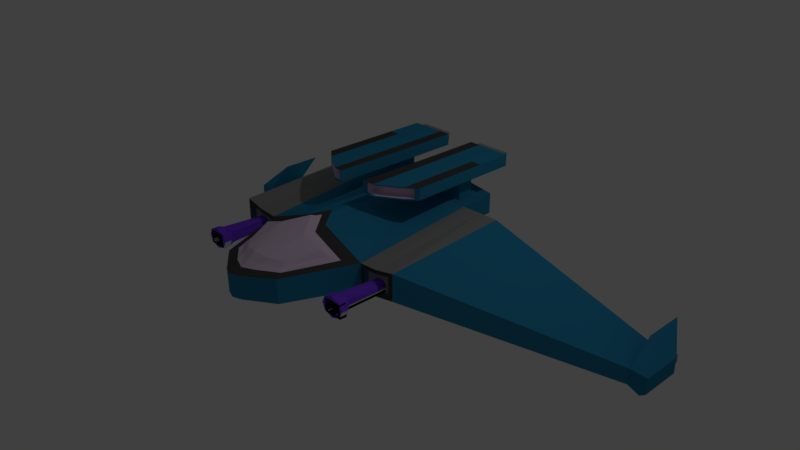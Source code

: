 # Source: drone.blend  (saved by Blender 2.79.0; exported with 4.5.12 LTS)
import bpy
from mathutils import Matrix  # noqa: F401  (used for matrix-valued properties, if any)

bpy.ops.wm.read_factory_settings(use_empty=True)
scene = bpy.context.scene
scene.name = 'Scene'

# ---- collections
col_collection_1 = bpy.data.collections.new('Collection 1'); scene.collection.children.link(col_collection_1)

# ---- materials (node trees are filled in below, after node groups)
mat_material = bpy.data.materials.new('Material')
mat_material.alpha_threshold = 0.0
mat_material.use_transparent_shadow = False
mat_material.roughness = 0.5
mat_material.line_color = (0.0, 0.0, 0.0, 1.0)
mat_colorfor_machinegun = bpy.data.materials.new('colorfor machinegun')
mat_colorfor_machinegun.alpha_threshold = 0.0
mat_colorfor_machinegun.use_transparent_shadow = False
mat_colorfor_machinegun.diffuse_color = (0.1935, 0.0536, 0.8, 1.0)
mat_colorfor_machinegun.roughness = 0.5
mat_ship_base_color = bpy.data.materials.new('ship base color')
mat_ship_base_color.alpha_threshold = 0.0
mat_ship_base_color.use_transparent_shadow = False
mat_ship_base_color.diffuse_color = (0.02513, 0.2343, 0.42, 1.0)
mat_ship_base_color.roughness = 0.5
mat_window_color = bpy.data.materials.new('window color')
mat_window_color.alpha_threshold = 0.0
mat_window_color.use_transparent_shadow = False
mat_window_color.diffuse_color = (0.7679, 0.6091, 0.8, 1.0)
mat_window_color.roughness = 0.5
mat_ship_black_color = bpy.data.materials.new('ship black color')
mat_ship_black_color.alpha_threshold = 0.0
mat_ship_black_color.use_transparent_shadow = False
mat_ship_black_color.diffuse_color = (0.06372, 0.06372, 0.06372, 1.0)
mat_ship_black_color.roughness = 0.5
mat_ship_grey_color = bpy.data.materials.new('ship grey color')
mat_ship_grey_color.alpha_threshold = 0.0
mat_ship_grey_color.use_transparent_shadow = False
mat_ship_grey_color.diffuse_color = (0.281, 0.281, 0.281, 1.0)
mat_ship_grey_color.roughness = 0.5

# ---- material node trees

# ---- world
world_world = bpy.data.worlds.new('World'); scene.world = world_world
world_world.color = (0.05088, 0.05088, 0.05088)
world_world.use_sun_shadow = False
world_world.sun_shadow_jitter_overblur = 0.0
world_world.cycles.sampling_method = 'MANUAL'

# ---- cameras
cam_camera = bpy.data.cameras.new('Camera')
cam_camera.clip_end = 100.0
cam_camera.lens = 35.0
cam_camera.sensor_width = 32.0
cam_camera.sensor_height = 18.0
cam_camera.ortho_scale = 7.314
cam_camera.dof.focus_distance = 0.0
cam_camera.dof.aperture_fstop = 128.0

# ---- lights
light_lamp = bpy.data.lights.new('Lamp', 'POINT')
light_lamp.transmission_factor = 0.0
light_lamp.cutoff_distance = 30.0
light_lamp.energy = 100.0
light_lamp.shadow_buffer_clip_start = 1.001
light_lamp.shadow_soft_size = 0.1
light_lamp.shadow_maximum_resolution = 0.006
light_lamp.use_absolute_resolution = True

# ---- meshes
me_cube_001 = bpy.data.meshes.new('Cube.001')
me_cube_001.from_pydata([(1.233, -0.9453, 0.508), (1.233, -0.9453, 0.6269), (1.397, -0.9453, 0.508), (1.397, -0.9453, 0.6269), (1.233, -1.585, 0.508), (1.233, -1.585, 0.6269), (1.397, -1.585, 0.508), (1.397, -1.585, 0.6269), (1.172, -1.662, 0.4636), (1.172, -1.662, 0.6713), (1.458, -1.662, 0.4636), (1.458, -1.662, 0.6713), (1.172, -1.771, 0.4636), (1.172, -1.771, 0.6713), (1.458, -1.771, 0.4636), (1.458, -1.771, 0.6713), (1.219, -1.771, 0.4976), (1.219, -1.771, 0.6373), (1.411, -1.771, 0.4976), (1.411, -1.771, 0.6373), (1.219, -1.705, 0.4976), (1.219, -1.705, 0.6373), (1.411, -1.705, 0.4976), (1.411, -1.705, 0.6373), (1.315, -0.9453, 0.6269), (1.315, -0.9453, 0.508), (1.315, -1.585, 0.6269), (1.315, -1.585, 0.508), (1.315, -1.662, 0.6713), (1.315, -1.662, 0.4636), (1.315, -1.771, 0.6713), (1.315, -1.771, 0.4636), (1.315, -1.771, 0.6373), (1.315, -1.771, 0.4976), (1.315, -1.705, 0.6373), (1.315, -1.705, 0.4976), (1.233, -0.9453, 0.5674), (1.397, -0.9453, 0.5674), (1.233, -1.585, 0.5674), (1.397, -1.585, 0.5674), (1.172, -1.662, 0.5674), (1.458, -1.662, 0.5674), (1.172, -1.771, 0.5674), (1.458, -1.771, 0.5674), (1.219, -1.771, 0.5674), (1.411, -1.771, 0.5674), (1.219, -1.705, 0.5674), (1.411, -1.705, 0.5674), (1.315, -1.705, 0.5674), (1.397, -1.585, 0.508), (1.458, -1.662, 0.4636), (1.315, -1.585, 0.508), (1.315, -1.662, 0.4636), (1.233, -0.9453, 0.508), (1.233, -0.9453, 0.6269), (1.397, -0.9453, 0.508), (1.233, -1.585, 0.508), (1.233, -1.585, 0.6269), (1.397, -1.585, 0.508), (1.397, -1.585, 0.6269), (1.172, -1.662, 0.4636), (1.172, -1.662, 0.6713), (1.458, -1.662, 0.4636), (1.458, -1.662, 0.6713), (1.172, -1.771, 0.4636), (1.172, -1.771, 0.6713), (1.458, -1.771, 0.4636), (1.219, -1.773, 0.6373), (1.411, -1.771, 0.4976), (1.411, -1.771, 0.6373), (1.219, -1.707, 0.6373), (1.411, -1.705, 0.4976), (1.411, -1.705, 0.6373), (1.315, -0.9453, 0.508), (1.315, -1.585, 0.6269), (1.315, -1.585, 0.508), (1.315, -1.662, 0.6713), (1.315, -1.662, 0.4636), (1.315, -1.771, 0.4636), (1.315, -1.773, 0.6373), (1.315, -1.707, 0.6373), (1.233, -0.9453, 0.5674), (1.233, -1.585, 0.5674), (1.397, -1.585, 0.5674), (1.172, -1.662, 0.5674), (1.458, -1.662, 0.5674), (1.172, -1.771, 0.5674), (1.411, -1.771, 0.5674), (1.411, -1.705, 0.5674), (1.233, -0.9453, 0.6269), (1.397, -0.9453, 0.508), (1.397, -0.9453, 0.6269), (1.233, -1.585, 0.6269), (1.397, -1.585, 0.508), (1.397, -1.585, 0.6269), (1.172, -1.662, 0.6713), (1.458, -1.662, 0.4636), (1.458, -1.662, 0.6713), (1.172, -1.771, 0.4636), (1.172, -1.771, 0.6713), (1.458, -1.771, 0.4636), (1.458, -1.771, 0.6713), (1.219, -1.771, 0.4976), (1.219, -1.771, 0.6373), (1.411, -1.771, 0.4976), (1.411, -1.771, 0.6373), (1.219, -1.705, 0.4976), (1.219, -1.705, 0.6373), (1.411, -1.705, 0.4976), (1.411, -1.705, 0.6373), (1.315, -0.9453, 0.6269), (1.315, -1.585, 0.6269), (1.315, -1.662, 0.6713), (1.315, -1.771, 0.6713), (1.315, -1.771, 0.4636), (1.315, -1.771, 0.6373), (1.315, -1.771, 0.4976), (1.315, -1.705, 0.6373), (1.315, -1.705, 0.4976), (1.397, -0.9453, 0.5674), (1.397, -1.585, 0.5674), (1.458, -1.662, 0.5674), (1.172, -1.771, 0.5674), (1.458, -1.771, 0.5674), (1.219, -1.771, 0.5674), (1.411, -1.771, 0.5674), (1.219, -1.705, 0.5674), (1.411, -1.705, 0.5674), (1.315, -1.705, 0.5674), (1.22, -0.9452, 0.5197), (1.22, -0.9452, 0.6387), (1.384, -0.9452, 0.5197), (1.384, -0.9452, 0.6387), (1.193, -1.585, 0.4896), (1.193, -1.585, 0.6666), (1.384, -1.585, 0.5197), (1.413, -1.585, 0.6666), (1.159, -1.662, 0.4753), (1.159, -1.662, 0.683), (1.445, -1.662, 0.4753), (1.445, -1.662, 0.683), (1.159, -1.771, 0.4753), (1.159, -1.771, 0.683), (1.445, -1.771, 0.4753), (1.445, -1.771, 0.683), (1.205, -1.771, 0.5093), (1.205, -1.771, 0.649), (1.398, -1.771, 0.5093), (1.398, -1.771, 0.649), (1.205, -1.705, 0.5093), (1.205, -1.705, 0.649), (1.398, -1.705, 0.5093), (1.398, -1.705, 0.649), (1.303, -0.9452, 0.6666), (1.303, -0.9452, 0.4896), (1.303, -1.585, 0.6666), (1.303, -1.585, 0.4896), (1.303, -1.662, 0.7326), (1.303, -1.662, 0.4237), (1.303, -1.771, 0.7326), (1.303, -1.771, 0.4237), (1.303, -1.771, 0.682), (1.303, -1.771, 0.4742), (1.303, -1.705, 0.682), (1.303, -1.705, 0.4742), (1.193, -0.9452, 0.5781), (1.413, -0.9452, 0.5781), (1.193, -1.585, 0.5781), (1.413, -1.585, 0.5781), (1.11, -1.662, 0.5781), (1.495, -1.662, 0.5781), (1.11, -1.771, 0.5781), (1.495, -1.771, 0.5781), (1.173, -1.771, 0.5781), (1.432, -1.771, 0.5781), (1.173, -1.705, 0.5781), (1.432, -1.705, 0.5781), (1.303, -1.705, 0.5781)], [], [(24, 1, 5, 26), (27, 6, 10, 29), (36, 0, 4, 38), (25, 2, 6, 27), (37, 3, 7, 39), (41, 11, 15, 43), (39, 7, 11, 41), (26, 5, 9, 28), (38, 4, 8, 40), (30, 13, 17, 32), (28, 9, 13, 30), (40, 8, 12, 42), (29, 10, 14, 31), (33, 18, 22, 35), (42, 12, 16, 44), (31, 14, 18, 33), (43, 15, 19, 45), (48, 35, 22, 47), (45, 19, 23, 47), (32, 17, 21, 34), (44, 16, 20, 46), (19, 32, 34, 23), (46, 20, 35, 48), (12, 31, 33, 16), (16, 33, 35, 20), (8, 29, 31, 12), (11, 28, 30, 15), (15, 30, 32, 19), (7, 26, 28, 11), (0, 25, 27, 4), (4, 27, 29, 8), (3, 24, 26, 7), (21, 46, 48, 34), (17, 44, 46, 21), (18, 45, 47, 22), (34, 48, 47, 23), (14, 43, 45, 18), (13, 42, 44, 17), (9, 40, 42, 13), (5, 38, 40, 9), (6, 39, 41, 10), (10, 41, 43, 14), (2, 37, 39, 6), (1, 36, 38, 5), (51, 49, 50, 52), (81, 53, 56, 82), (73, 55, 58, 75), (83, 59, 63, 85), (74, 57, 61, 76), (82, 56, 60, 84), (84, 60, 64, 86), (77, 62, 66, 78), (87, 69, 72, 88), (79, 67, 70, 80), (69, 79, 80, 72), (60, 77, 78, 64), (59, 74, 76, 63), (53, 73, 75, 56), (56, 75, 77, 60), (68, 87, 88, 71), (61, 84, 86, 65), (57, 82, 84, 61), (58, 83, 85, 62), (54, 81, 82, 57), (110, 89, 92, 111), (119, 91, 94, 120), (121, 97, 101, 123), (113, 99, 103, 115), (112, 95, 99, 113), (116, 104, 108, 118), (122, 98, 102, 124), (114, 100, 104, 116), (123, 101, 105, 125), (128, 118, 108, 127), (124, 102, 106, 126), (126, 106, 118, 128), (98, 114, 116, 102), (102, 116, 118, 106), (97, 112, 113, 101), (101, 113, 115, 105), (91, 110, 111, 94), (107, 126, 128, 117), (103, 124, 126, 107), (117, 128, 127, 109), (100, 123, 125, 104), (99, 122, 124, 103), (96, 121, 123, 100), (90, 119, 120, 93), (153, 130, 134, 155), (156, 135, 139, 158), (165, 129, 133, 167), (154, 131, 135, 156), (166, 132, 136, 168), (170, 140, 144, 172), (168, 136, 140, 170), (155, 134, 138, 157), (167, 133, 137, 169), (159, 142, 146, 161), (157, 138, 142, 159), (169, 137, 141, 171), (158, 139, 143, 160), (162, 147, 151, 164), (171, 141, 145, 173), (160, 143, 147, 162), (172, 144, 148, 174), (177, 164, 151, 176), (174, 148, 152, 176), (161, 146, 150, 163), (173, 145, 149, 175), (148, 161, 163, 152), (175, 149, 164, 177), (141, 160, 162, 145), (145, 162, 164, 149), (137, 158, 160, 141), (140, 157, 159, 144), (144, 159, 161, 148), (136, 155, 157, 140), (129, 154, 156, 133), (133, 156, 158, 137), (132, 153, 155, 136), (150, 175, 177, 163), (146, 173, 175, 150), (147, 174, 176, 151), (163, 177, 176, 152), (143, 172, 174, 147), (142, 171, 173, 146), (138, 169, 171, 142), (134, 167, 169, 138), (135, 168, 170, 139), (139, 170, 172, 143), (131, 166, 168, 135), (130, 165, 167, 134)])
me_cube_001.polygons.foreach_set('material_index', [0, 0, 0, 0, 0, 0, 0, 0, 0, 0, 0, 0, 0, 0, 0, 0, 0, 0, 0, 0, 0, 0, 0, 0, 0, 0, 0, 0, 0, 0, 0, 0, 0, 0, 0, 0, 0, 0, 0, 0, 0, 0, 0, 0, 0, 0, 0, 0, 0, 0, 0, 0, 0, 0, 0, 0, 0, 0, 0, 0, 0, 0, 0, 0, 0, 0, 1, 1, 0, 0, 1, 1, 1, 0, 0, 0, 1, 0, 1, 1, 0, 0, 0, 0, 1, 1, 1, 0, 1, 0, 1, 0, 1, 1, 1, 1, 1, 1, 1, 0, 0, 0, 1, 1, 1, 0, 0, 1, 0, 0, 0, 1, 0, 0, 1, 1, 1, 0, 0, 1, 0, 0, 0, 0, 1, 1, 1, 1, 0, 0, 0, 1])
me_cube_001.materials.append(mat_material)
me_cube_001.materials.append(mat_colorfor_machinegun)
me_cube_001.use_remesh_preserve_volume = False
me_cube_001.use_remesh_preserve_attributes = False
me_cube_001.use_mirror_vertex_groups = False
me_cube_001.update()
me_cube = bpy.data.meshes.new('Cube')
me_cube.from_pydata([(1.0, -1.002, 0.2144), (1.0, 1.0, 0.339), (1.0, -0.9979, 0.6102), (1.0, 0.9916, 0.7959), (-0.01611, -0.9971, 0.09127), (-0.01155, 1.0, 0.07132), (-0.01155, -0.6616, 0.9537), (-0.01155, 0.8334, 0.8965), (0.5637, -2.052, 0.2288), (0.5575, -2.058, 0.6005), (0.0, -2.404, 0.2459), (0.0, -2.415, 0.5996), (1.63, -1.0, 0.2852), (1.63, 1.0, 0.339), (1.63, -1.0, 0.6991), (1.63, 1.0, 0.7959), (4.039, 1.033, -0.7914), (4.039, 1.719, -0.7914), (4.039, 1.033, -0.5369), (4.039, 1.719, -0.5369), (-0.01155, 1.464, 0.07132), (1.0, 1.464, 0.339), (1.0, 1.464, 0.7959), (-0.01155, 1.464, 0.8965), (0.2257, 1.0, 0.07132), (0.2257, 0.7996, 0.8965), (0.2211, -0.9971, 0.08878), (0.2257, -0.9775, 0.9012), (0.1485, -2.354, 0.2459), (0.1386, -2.365, 0.602), (0.2257, 1.464, 0.07132), (0.2257, 1.464, 0.8965), (0.4219, 1.011, 0.8965), (0.8038, 1.1, 0.7959), (0.4219, 1.338, 0.8965), (0.8038, 1.346, 0.7959), (0.4219, 0.9816, 1.168), (0.8038, 1.073, 1.168), (0.4219, 1.329, 1.168), (0.8038, 1.346, 1.168), (0.4219, 0.9816, 1.35), (0.8038, 1.073, 1.35), (0.4219, 1.329, 1.35), (0.8038, 1.346, 1.35), (0.4219, -0.2726, 1.167), (0.8038, -0.02621, 1.162), (0.4219, -0.2726, 1.353), (0.8038, -0.02621, 1.35), (0.4219, 1.921, 1.168), (0.8038, 1.921, 1.168), (0.4219, 1.921, 1.35), (0.8038, 1.921, 1.35), (0.2757, 1.464, 0.1945), (0.8335, 1.464, 0.3873), (0.8335, 1.464, 0.7165), (0.2757, 1.464, 0.7889), (0.0, 1.464, 0.7889), (0.0, 1.464, 0.1945), (0.2757, 1.762, 0.1945), (0.8335, 1.762, 0.3873), (0.8335, 1.762, 0.7165), (0.2757, 1.762, 0.7889), (0.0, 1.762, 0.7889), (0.0, 1.762, 0.1945), (0.3075, 1.762, 0.3018), (0.6766, 1.762, 0.4294), (0.6766, 1.762, 0.6472), (0.3075, 1.762, 0.6952), (0.0, 1.762, 0.6952), (0.0, 1.762, 0.3018), (0.3127, 1.644, 0.3551), (0.5882, 1.644, 0.4503), (0.5882, 1.644, 0.6128), (0.3127, 1.644, 0.6486), (0.0, 1.644, 0.6486), (0.0, 1.644, 0.3551), (0.2467, 0.9682, 1.168), (0.979, 1.11, 1.168), (0.979, 1.346, 1.168), (0.2467, 1.325, 1.168), (0.979, 1.11, 1.35), (0.979, 1.346, 1.35), (0.2467, 0.9682, 1.35), (0.2467, 1.325, 1.35), (0.2467, -0.3038, 1.186), (0.979, 0.1061, 1.168), (0.979, 0.1061, 1.35), (0.2467, -0.3038, 1.363), (0.979, 1.921, 1.168), (0.979, 1.921, 1.35), (0.2467, 1.921, 1.35), (0.2467, 1.921, 1.168), (4.329, 1.033, -0.804), (4.329, 1.718, -0.804), (4.329, 1.033, -0.5495), (4.329, 1.718, -0.5495), (4.055, 1.426, -0.1959), (4.055, 2.111, -0.1959), (4.052, 1.415, -0.2021), (4.052, 2.101, -0.2021), (4.131, 1.227, -1.027), (4.131, 1.913, -1.027), (4.131, 1.224, -1.026), (4.131, 1.91, -1.026), (1.082, -1.0, 0.2647), (1.082, -0.9997, 0.551), (1.548, -1.0, 0.3204), (1.548, -1.0, 0.622), (1.082, -0.9453, 0.2637), (1.082, -0.9444, 0.5498), (1.548, -0.9453, 0.3199), (1.548, -0.9453, 0.6215), (1.233, -0.9453, 0.3593), (1.233, -0.9453, 0.4603), (1.397, -0.9453, 0.3835), (1.397, -0.9453, 0.4866), (1.315, -1.0, 0.632), (1.315, 1.0, 0.7959), (1.315, 1.0, 0.339), (1.315, -1.002, 0.229), (1.315, -1.0, 0.5742), (1.315, -1.0, 0.2823), (1.315, -0.9453, 0.5734), (1.315, -0.9453, 0.2815), (1.315, -0.9453, 0.472), (1.315, -0.9453, 0.37), (1.0, -0.9999, 0.4004), (1.0, 1.0, 0.5674), (-0.01155, 0.9662, 0.4839), (-0.01155, -0.9951, 0.5311), (0.562, -2.053, 0.402), (0.0, -2.407, 0.4108), (1.63, -1.0, 0.4839), (1.63, 1.0, 0.5674), (4.039, 1.033, -0.6641), (4.039, 1.719, -0.6641), (1.0, 1.464, 0.5674), (-0.01155, 1.464, 0.4839), (0.1456, -2.357, 0.4122), (0.8335, 1.464, 0.5519), (0.0, 1.464, 0.4917), (0.8335, 1.762, 0.5519), (0.6766, 1.762, 0.5383), (0.5882, 1.644, 0.5316), (0.0, 1.644, 0.5019), (0.3127, 1.644, 0.5019), (4.329, 1.033, -0.6767), (4.329, 1.718, -0.6767), (1.082, -1.0, 0.3994), (1.548, -1.0, 0.4659), (1.082, -0.9453, 0.3983), (1.548, -0.9453, 0.4654), (1.233, -0.9453, 0.4088), (1.397, -0.9453, 0.4342), (1.315, 1.0, 0.5674), (0.25, -1.176, 0.8677), (0.0, -0.8582, 0.9381), (0.191, -2.16, 0.6407), (0.0, -2.229, 0.6299), (0.4896, -1.942, 0.6263), (0.805, -1.184, 0.6451), (0.2576, -1.283, 0.878), (0.0, -0.9651, 0.9598), (0.2125, -2.049, 0.6879), (0.0, -2.104, 0.7086), (0.4459, -1.879, 0.6601), (0.6917, -1.287, 0.7053), (0.2591, -1.371, 0.9142), (0.0, -1.052, 0.9976), (0.2238, -1.96, 0.7573), (0.0, -2.001, 0.7848), (0.4042, -1.828, 0.7249), (0.5933, -1.372, 0.7971), (0.1166, -0.9971, -0.04962), (0.0, -0.9971, -0.05149), (0.0, 1.0, -0.06208), (0.1211, 1.0, -0.06208), (0.1736, -0.9971, 0.06883), (0.0, -0.9971, 0.06754), (0.1041, -0.9971, -0.02581), (0.0, -0.9971, -0.02765), (0.1526, -0.9383, 0.05512), (0.1782, -0.9507, 0.0678), (0.0, -0.9383, 0.05287), (0.0, -0.9507, 0.06654), (0.1086, -0.9572, -0.02668), (0.1026, -0.9447, -0.01364), (0.0, -0.9572, -0.02846), (0.0, -0.9447, -0.01539), (0.3373, 1.921, 1.328), (0.4691, 1.921, 1.328), (0.4691, 1.921, 1.191), (0.3373, 1.921, 1.191), (0.8883, 1.921, 1.191), (0.7565, 1.921, 1.191), (0.7565, 1.921, 1.328), (0.8883, 1.921, 1.328), (0.3373, 2.03, 1.328), (0.4691, 2.03, 1.328), (0.4691, 2.03, 1.191), (0.3373, 2.03, 1.191), (0.8883, 2.03, 1.191), (0.7565, 2.03, 1.191), (0.7565, 2.03, 1.328), (0.8883, 2.03, 1.328), (0.3855, 2.03, 1.316), (0.4942, 2.03, 1.316), (0.4942, 2.03, 1.203), (0.3855, 2.03, 1.203), (0.8402, 2.03, 1.203), (0.7314, 2.03, 1.203), (0.7314, 2.03, 1.316), (0.8402, 2.03, 1.316), (0.3855, 1.928, 1.316), (0.4942, 1.928, 1.316), (0.4942, 1.928, 1.203), (0.3855, 1.928, 1.203), (0.8402, 1.928, 1.203), (0.7314, 1.928, 1.203), (0.7314, 1.928, 1.316), (0.8402, 1.928, 1.316), (0.3104, -0.2681, 1.195), (0.4551, -0.2452, 1.181), (0.4551, -0.2452, 1.335), (0.3104, -0.2681, 1.344), (0.7706, -0.04232, 1.178), (0.7706, -0.04232, 1.333), (0.9152, 0.06654, 1.335), (0.9152, 0.06654, 1.184), (0.3104, -0.1324, 1.191), (0.4551, -0.1021, 1.186), (0.4551, -0.1021, 1.335), (0.3104, -0.1324, 1.338), (0.7706, 0.09756, 1.184), (0.7706, 0.09756, 1.335), (0.9152, 0.2069, 1.335), (0.9152, 0.2069, 1.184), (4.109, 1.719, -0.6672), (4.109, 1.719, -0.6013), (4.259, 1.719, -0.6737), (4.259, 1.719, -0.6078), (4.109, 1.719, -0.7331), (4.259, 1.719, -0.7396), (4.109, 1.884, -0.6672), (4.109, 1.884, -0.6013), (4.26, 1.883, -0.6737), (4.26, 1.883, -0.6078), (4.109, 1.884, -0.7331), (4.26, 1.883, -0.7396)], [(6, 129)], [(24, 5, 20, 30), (117, 116, 14, 15), (129, 4, 10, 131), (27, 25, 7, 6), (24, 26, 173, 176), (138, 29, 11, 131), (9, 2, 160, 159), (126, 2, 9, 130), (26, 0, 8, 28), (133, 15, 19, 135), (119, 118, 13, 12), (154, 117, 15, 133), (116, 2, 105, 120), (16, 17, 101, 100), (12, 13, 17, 16), (15, 14, 18, 19), (132, 12, 16, 134), (3, 22, 35, 33), (127, 1, 21, 136), (128, 7, 23, 137), (7, 25, 31, 23), (30, 20, 57, 52), (4, 26, 28, 10), (27, 6, 156, 155), (130, 9, 29, 138), (0, 26, 24, 1), (2, 3, 25, 27), (1, 24, 30, 21), (35, 34, 38, 39), (25, 3, 33, 32), (22, 31, 34, 35), (31, 25, 32, 34), (36, 37, 77, 76), (33, 35, 39, 37), (32, 33, 37, 36), (34, 32, 36, 38), (40, 41, 43, 42), (48, 38, 79, 91), (42, 50, 90, 83), (41, 47, 86, 80), (84, 44, 222, 221), (88, 49, 194, 193), (87, 84, 221, 224), (41, 40, 46, 47), (90, 50, 190, 189), (42, 43, 51, 50), (39, 38, 48, 49), (50, 51, 195, 190), (136, 21, 53, 139), (23, 31, 55, 56), (31, 22, 54, 55), (21, 30, 52, 53), (61, 60, 66, 67), (58, 63, 69, 64), (139, 53, 59, 141), (52, 57, 63, 58), (55, 54, 60, 61), (53, 52, 58, 59), (142, 65, 71, 143), (59, 58, 64, 65), (62, 61, 67, 68), (141, 59, 65, 142), (145, 73, 72, 143), (144, 74, 73, 145), (64, 69, 75, 70), (67, 66, 72, 73), (65, 64, 70, 71), (68, 67, 73, 74), (77, 78, 81, 80), (77, 80, 86, 85), (79, 76, 82, 83), (79, 83, 90, 91), (76, 77, 85, 84), (82, 76, 84, 87), (81, 78, 88, 89), (51, 43, 81, 89), (46, 40, 82, 87), (45, 44, 84, 85), (39, 49, 88, 78), (37, 39, 78, 77), (43, 41, 80, 81), (38, 36, 76, 79), (86, 47, 226, 227), (40, 42, 83, 82), (146, 92, 93, 147), (95, 19, 97, 99), (134, 16, 92, 146), (17, 135, 237, 241), (97, 96, 98, 99), (19, 18, 96, 97), (94, 95, 99, 98), (18, 94, 98, 96), (100, 101, 103, 102), (93, 92, 102, 103), (92, 16, 100, 102), (17, 93, 103, 101), (148, 104, 108, 150), (119, 12, 106, 121), (126, 0, 104, 148), (132, 14, 107, 149), (123, 110, 114, 125), (121, 106, 110, 123), (149, 107, 111, 151), (120, 105, 109, 122), (151, 111, 115, 153), (122, 109, 113, 124), (150, 108, 112, 152), (111, 122, 124, 115), (107, 120, 122, 111), (104, 121, 123, 108), (108, 123, 125, 112), (0, 119, 121, 104), (14, 116, 120, 107), (127, 3, 117, 154), (0, 1, 118, 119), (3, 2, 116, 117), (1, 127, 154, 118), (109, 150, 152, 113), (110, 151, 153, 114), (106, 149, 151, 110), (12, 132, 149, 106), (2, 126, 148, 105), (105, 148, 150, 109), (147, 93, 242, 239), (18, 134, 146, 94), (94, 146, 147, 95), (75, 144, 145, 70), (70, 145, 143, 71), (60, 141, 142, 66), (180, 175, 176, 173, 179), (66, 142, 143, 72), (54, 139, 141, 60), (22, 136, 139, 54), (8, 130, 138, 28), (5, 128, 137, 20), (3, 127, 136, 22), (20, 137, 140, 57), (14, 132, 134, 18), (118, 154, 133, 13), (13, 133, 135, 17), (0, 126, 130, 8), (28, 138, 131, 10), (159, 160, 166, 165), (157, 159, 165, 163), (29, 9, 159, 157), (2, 27, 155, 160), (11, 29, 157, 158), (162, 164, 170, 168), (166, 161, 167, 172), (158, 157, 163, 164), (160, 155, 161, 166), (156, 158, 164, 162), (155, 156, 162, 161), (167, 168, 170, 169), (172, 167, 169, 171), (161, 162, 168, 167), (163, 165, 171, 169), (165, 166, 172, 171), (164, 163, 169, 170), (174, 173, 179, 180), (180, 179, 185, 187), (26, 4, 178, 177), (173, 26, 177, 179), (179, 177, 182, 185), (181, 183, 188, 186), (182, 184, 183, 181), (186, 188, 187, 185), (181, 186, 185, 182), (177, 178, 184, 182), (193, 194, 202, 201), (194, 191, 199, 202), (196, 193, 201, 204), (89, 88, 193, 196), (49, 48, 191, 194), (48, 91, 192, 191), (51, 89, 196, 195), (91, 90, 189, 192), (204, 201, 209, 212), (199, 200, 208, 207), (203, 204, 212, 211), (189, 190, 198, 197), (192, 189, 197, 200), (190, 195, 203, 198), (195, 196, 204, 203), (191, 192, 200, 199), (211, 212, 220, 219), (206, 211, 219, 214), (208, 205, 213, 216), (202, 199, 207, 210), (201, 202, 210, 209), (197, 198, 206, 205), (200, 197, 205, 208), (198, 203, 211, 206), (214, 215, 216, 213), (218, 215, 214, 219), (218, 219, 220, 217), (207, 208, 216, 215), (212, 209, 217, 220), (210, 207, 215, 218), (209, 210, 218, 217), (205, 206, 214, 213), (222, 225, 233, 230), (228, 227, 235, 236), (227, 226, 234, 235), (47, 46, 223, 226), (46, 87, 224, 223), (85, 86, 227, 228), (45, 85, 228, 225), (44, 45, 225, 222), (230, 233, 234, 231), (230, 231, 232, 229), (234, 233, 236, 235), (221, 222, 230, 229), (225, 228, 236, 233), (224, 221, 229, 232), (226, 223, 231, 234), (223, 224, 232, 231), (55, 61, 62, 56), (242, 241, 247, 248), (241, 237, 243, 247), (93, 17, 241, 242), (95, 147, 239, 240), (135, 19, 238, 237), (19, 95, 240, 238), (243, 244, 246, 245), (247, 243, 245, 248), (237, 238, 244, 243), (239, 242, 248, 245), (238, 240, 246, 244), (240, 239, 245, 246)])
me_cube.polygons.foreach_set('material_index', [0, 3, 0, 0, 0, 0, 2, 0, 0, 0, 0, 0, 2, 0, 0, 0, 0, 0, 0, 0, 0, 0, 0, 2, 0, 0, 0, 0, 0, 0, 0, 0, 0, 0, 0, 0, 0, 0, 2, 2, 0, 3, 0, 0, 3, 0, 0, 3, 0, 0, 0, 0, 3, 3, 0, 0, 0, 0, 3, 3, 3, 3, 1, 1, 3, 3, 3, 3, 0, 0, 0, 0, 0, 0, 0, 0, 2, 0, 0, 0, 2, 0, 0, 2, 0, 0, 0, 3, 0, 0, 0, 0, 0, 0, 0, 0, 0, 2, 2, 2, 3, 0, 0, 0, 3, 3, 3, 3, 0, 0, 3, 2, 2, 0, 0, 3, 0, 3, 3, 0, 2, 2, 0, 3, 0, 0, 1, 1, 3, 1, 3, 0, 0, 0, 0, 0, 0, 0, 0, 0, 0, 0, 1, 1, 2, 2, 2, 0, 1, 1, 1, 0, 1, 1, 1, 1, 1, 1, 1, 1, 0, 1, 1, 1, 3, 1, 1, 1, 1, 0, 0, 0, 3, 3, 3, 3, 3, 3, 3, 3, 3, 3, 3, 3, 0, 1, 1, 1, 3, 3, 3, 3, 3, 1, 1, 1, 1, 1, 1, 1, 1, 1, 1, 1, 0, 0, 0, 0, 0, 1, 1, 1, 1, 1, 1, 1, 1, 0, 3, 3, 3, 3, 3, 3, 1, 1, 3, 3, 3, 3])
me_cube.materials.append(mat_ship_base_color)
me_cube.materials.append(mat_window_color)
me_cube.materials.append(mat_ship_black_color)
me_cube.materials.append(mat_ship_grey_color)
me_cube.use_remesh_preserve_volume = False
me_cube.use_remesh_preserve_attributes = False
me_cube.use_mirror_vertex_groups = False
me_cube.update()

# ---- objects
ob_cube_001 = bpy.data.objects.new('Cube.001', me_cube_001)
ob_cube = bpy.data.objects.new('Cube', me_cube)
ob_lamp = bpy.data.objects.new('Lamp', light_lamp)
ob_camera = bpy.data.objects.new('Camera', cam_camera)

# ---- transforms, parenting, visibility, modifiers, constraints
ob_cube_001.location = (0.0, 0.0, -0.1528)
ob_cube_001.scale = (0.8572, 0.8572, 0.8572)
ob_cube_001.lock_rotations_4d = False
ob_cube_001.empty_display_type = 'ARROWS'
ob_cube_001.lineart.crease_threshold = 0.0
_m = ob_cube_001.modifiers.new('Mirror', 'MIRROR')
_m.use_clip = True
ob_cube.location = (0.0, 0.0, 0.0)
ob_cube.scale = (0.8375, 0.8572, 0.8572)
ob_cube.lock_rotations_4d = False
ob_cube.empty_display_type = 'ARROWS'
ob_cube.lineart.crease_threshold = 0.0
_m = ob_cube.modifiers.new('Mirror', 'MIRROR')
_m.use_clip = True
ob_lamp.location = (4.076, 1.005, 5.904)
ob_lamp.rotation_euler = (0.6503, 0.05522, 1.866)
ob_lamp.lock_rotations_4d = False
ob_lamp.empty_display_type = 'ARROWS'
ob_lamp.color = (0.0, 0.0, 0.0, 0.0)
ob_lamp.lineart.crease_threshold = 0.0
ob_camera.location = (7.481, -6.508, 5.344)
ob_camera.rotation_euler = (1.109, 0.0, 0.8149)
ob_camera.lock_rotations_4d = False
ob_camera.empty_display_type = 'ARROWS'
ob_camera.color = (0.0, 0.0, 0.0, 0.0)
ob_camera.display_type = 'WIRE'
ob_camera.lineart.crease_threshold = 0.0

# ---- collection membership
col_collection_1.objects.link(ob_cube_001)
col_collection_1.objects.link(ob_cube)
col_collection_1.objects.link(ob_lamp)
col_collection_1.objects.link(ob_camera)

# ---- scene / render settings (as saved in the file)
scene.camera = ob_camera
scene.frame_start = 1; scene.frame_end = 250; scene.frame_set(1)
scene.render.engine = 'BLENDER_EEVEE_NEXT'
scene.render.resolution_percentage = 50
scene.render.dither_intensity = 0.0
scene.cycles.use_denoising = False
scene.cycles.samples = 128
scene.cycles.sampling_pattern = 'TABULATED_SOBOL'
scene.cycles.use_adaptive_sampling = False
scene.cycles.use_light_tree = False
scene.cycles.blur_glossy = 0.0
scene.cycles.sample_clamp_indirect = 0.0
scene.view_settings.view_transform = 'Standard'
bpy.context.view_layer.update()
